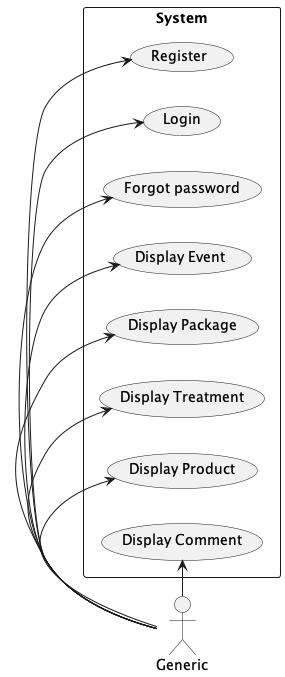

The diagram above was rendered by PlantUML. Its source (embedded in the PNG):
@startuml
left to right direction
actor "Generic"


rectangle System{
	Generic -> (Register)
	Generic -> (Login)
	Generic -> (Forgot password)
	Generic -> (Display Event)
	Generic -> (Display Package)
	Generic -> (Display Treatment)
	Generic -> (Display Product)
	Generic -> (Display Comment)
}
@enduml